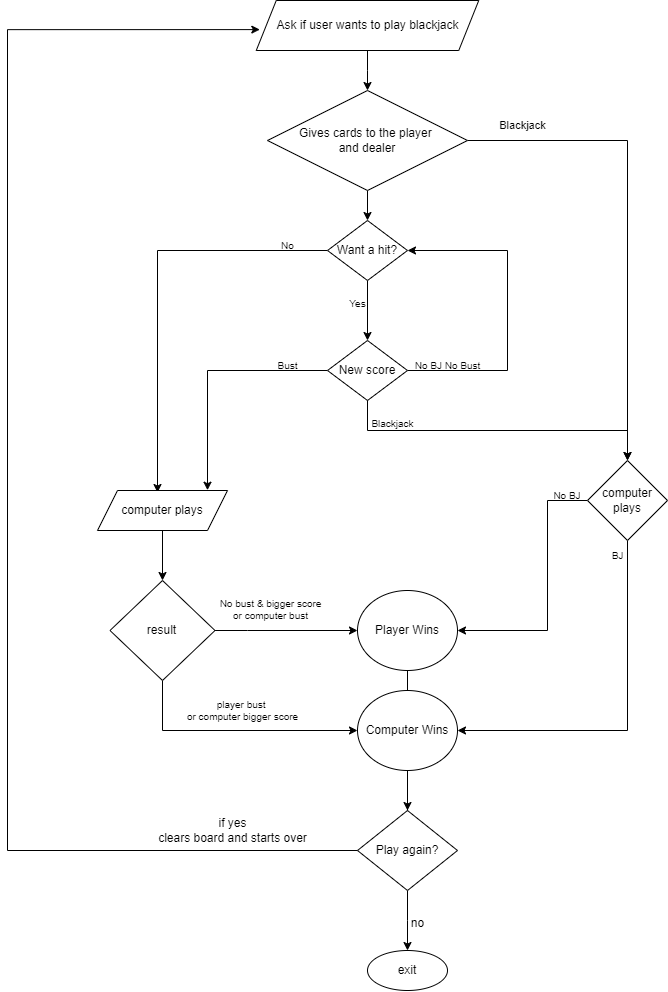

The diagram above was exported from draw.io. Its source (the exported page's mxGraphModel, read from the mxfile embedded in the PNG):
<mxGraphModel dx="1441" dy="774" grid="1" gridSize="10" guides="1" tooltips="1" connect="1" arrows="1" fold="1" page="1" pageScale="1" pageWidth="827" pageHeight="1169" math="0" shadow="0">
  <root>
    <mxCell id="WIyWlLk6GJQsqaUBKTNV-0" />
    <mxCell id="WIyWlLk6GJQsqaUBKTNV-1" parent="WIyWlLk6GJQsqaUBKTNV-0" />
    <mxCell id="sp90wpKaiCy66JCtnqwI-14" style="edgeStyle=orthogonalEdgeStyle;rounded=0;orthogonalLoop=1;jettySize=auto;html=1;entryX=0.5;entryY=0;entryDx=0;entryDy=0;" edge="1" parent="WIyWlLk6GJQsqaUBKTNV-1" source="sp90wpKaiCy66JCtnqwI-7" target="sp90wpKaiCy66JCtnqwI-13">
      <mxGeometry relative="1" as="geometry" />
    </mxCell>
    <mxCell id="sp90wpKaiCy66JCtnqwI-7" value="Ask if user wants to play blackjack" style="shape=parallelogram;perimeter=parallelogramPerimeter;whiteSpace=wrap;html=1;fixedSize=1;" vertex="1" parent="WIyWlLk6GJQsqaUBKTNV-1">
      <mxGeometry x="318.75" y="90" width="222.5" height="50" as="geometry" />
    </mxCell>
    <mxCell id="sp90wpKaiCy66JCtnqwI-15" style="edgeStyle=orthogonalEdgeStyle;rounded=0;orthogonalLoop=1;jettySize=auto;html=1;entryX=0.5;entryY=0;entryDx=0;entryDy=0;" edge="1" parent="WIyWlLk6GJQsqaUBKTNV-1" source="sp90wpKaiCy66JCtnqwI-13" target="sp90wpKaiCy66JCtnqwI-66">
      <mxGeometry relative="1" as="geometry">
        <mxPoint x="690" y="490" as="targetPoint" />
        <Array as="points">
          <mxPoint x="690" y="230" />
        </Array>
      </mxGeometry>
    </mxCell>
    <mxCell id="sp90wpKaiCy66JCtnqwI-19" style="edgeStyle=orthogonalEdgeStyle;rounded=0;orthogonalLoop=1;jettySize=auto;html=1;entryX=0.5;entryY=0;entryDx=0;entryDy=0;" edge="1" parent="WIyWlLk6GJQsqaUBKTNV-1" source="sp90wpKaiCy66JCtnqwI-13" target="sp90wpKaiCy66JCtnqwI-26">
      <mxGeometry relative="1" as="geometry">
        <mxPoint x="430.03999999999996" y="318.68000000000006" as="targetPoint" />
        <Array as="points" />
      </mxGeometry>
    </mxCell>
    <mxCell id="sp90wpKaiCy66JCtnqwI-13" value="Gives cards to the player&amp;nbsp;&lt;div&gt;and dealer&lt;/div&gt;" style="rhombus;whiteSpace=wrap;html=1;" vertex="1" parent="WIyWlLk6GJQsqaUBKTNV-1">
      <mxGeometry x="330" y="180" width="200" height="100" as="geometry" />
    </mxCell>
    <mxCell id="sp90wpKaiCy66JCtnqwI-16" value="Blackjack" style="text;html=1;align=center;verticalAlign=middle;resizable=0;points=[];autosize=1;strokeColor=none;fillColor=none;fontSize=11;" vertex="1" parent="WIyWlLk6GJQsqaUBKTNV-1">
      <mxGeometry x="550" y="200" width="70" height="30" as="geometry" />
    </mxCell>
    <mxCell id="sp90wpKaiCy66JCtnqwI-31" style="edgeStyle=orthogonalEdgeStyle;rounded=0;orthogonalLoop=1;jettySize=auto;html=1;entryX=0.456;entryY=0.039;entryDx=0;entryDy=0;entryPerimeter=0;" edge="1" parent="WIyWlLk6GJQsqaUBKTNV-1" source="sp90wpKaiCy66JCtnqwI-26" target="sp90wpKaiCy66JCtnqwI-75">
      <mxGeometry relative="1" as="geometry">
        <mxPoint x="270" y="580" as="targetPoint" />
        <Array as="points">
          <mxPoint x="220" y="340" />
          <mxPoint x="220" y="582" />
          <mxPoint x="219" y="582" />
        </Array>
      </mxGeometry>
    </mxCell>
    <mxCell id="sp90wpKaiCy66JCtnqwI-32" style="edgeStyle=orthogonalEdgeStyle;rounded=0;orthogonalLoop=1;jettySize=auto;html=1;entryX=0.5;entryY=0;entryDx=0;entryDy=0;" edge="1" parent="WIyWlLk6GJQsqaUBKTNV-1" source="sp90wpKaiCy66JCtnqwI-26" target="sp90wpKaiCy66JCtnqwI-58">
      <mxGeometry relative="1" as="geometry">
        <mxPoint x="430" y="420" as="targetPoint" />
        <Array as="points" />
      </mxGeometry>
    </mxCell>
    <mxCell id="sp90wpKaiCy66JCtnqwI-26" value="Want a hit?" style="rhombus;whiteSpace=wrap;html=1;fontSize=12;align=center;" vertex="1" parent="WIyWlLk6GJQsqaUBKTNV-1">
      <mxGeometry x="390" y="310" width="80" height="60" as="geometry" />
    </mxCell>
    <mxCell id="sp90wpKaiCy66JCtnqwI-28" value="No" style="text;html=1;align=center;verticalAlign=middle;resizable=0;points=[];autosize=1;strokeColor=none;fillColor=none;fontSize=10;" vertex="1" parent="WIyWlLk6GJQsqaUBKTNV-1">
      <mxGeometry x="330" y="320" width="40" height="30" as="geometry" />
    </mxCell>
    <mxCell id="sp90wpKaiCy66JCtnqwI-33" value="Yes" style="text;html=1;align=center;verticalAlign=middle;resizable=0;points=[];autosize=1;strokeColor=none;fillColor=none;fontSize=10;" vertex="1" parent="WIyWlLk6GJQsqaUBKTNV-1">
      <mxGeometry x="400" y="378" width="40" height="30" as="geometry" />
    </mxCell>
    <mxCell id="sp90wpKaiCy66JCtnqwI-60" style="edgeStyle=orthogonalEdgeStyle;rounded=0;orthogonalLoop=1;jettySize=auto;html=1;entryX=0.843;entryY=-0.007;entryDx=0;entryDy=0;entryPerimeter=0;" edge="1" parent="WIyWlLk6GJQsqaUBKTNV-1" source="sp90wpKaiCy66JCtnqwI-58" target="sp90wpKaiCy66JCtnqwI-75">
      <mxGeometry relative="1" as="geometry">
        <mxPoint x="320" y="580" as="targetPoint" />
        <Array as="points">
          <mxPoint x="270" y="460" />
          <mxPoint x="270" y="580" />
        </Array>
      </mxGeometry>
    </mxCell>
    <mxCell id="sp90wpKaiCy66JCtnqwI-61" style="edgeStyle=orthogonalEdgeStyle;rounded=0;orthogonalLoop=1;jettySize=auto;html=1;entryX=1;entryY=0.5;entryDx=0;entryDy=0;" edge="1" parent="WIyWlLk6GJQsqaUBKTNV-1" source="sp90wpKaiCy66JCtnqwI-58" target="sp90wpKaiCy66JCtnqwI-26">
      <mxGeometry relative="1" as="geometry">
        <Array as="points">
          <mxPoint x="570" y="460" />
          <mxPoint x="570" y="340" />
        </Array>
      </mxGeometry>
    </mxCell>
    <mxCell id="sp90wpKaiCy66JCtnqwI-63" style="edgeStyle=orthogonalEdgeStyle;rounded=0;orthogonalLoop=1;jettySize=auto;html=1;exitX=0.5;exitY=1;exitDx=0;exitDy=0;entryX=0.5;entryY=0;entryDx=0;entryDy=0;" edge="1" parent="WIyWlLk6GJQsqaUBKTNV-1" target="sp90wpKaiCy66JCtnqwI-66">
      <mxGeometry relative="1" as="geometry">
        <mxPoint x="690" y="540" as="targetPoint" />
        <mxPoint x="430" y="470" as="sourcePoint" />
        <Array as="points">
          <mxPoint x="430" y="520" />
          <mxPoint x="690" y="520" />
        </Array>
      </mxGeometry>
    </mxCell>
    <mxCell id="sp90wpKaiCy66JCtnqwI-58" value="New score" style="rhombus;whiteSpace=wrap;html=1;" vertex="1" parent="WIyWlLk6GJQsqaUBKTNV-1">
      <mxGeometry x="390" y="430" width="80" height="60" as="geometry" />
    </mxCell>
    <mxCell id="sp90wpKaiCy66JCtnqwI-62" value="No BJ No&amp;nbsp;&lt;span style=&quot;background-color: initial;&quot;&gt;Bust&lt;/span&gt;" style="text;html=1;align=center;verticalAlign=middle;resizable=0;points=[];autosize=1;strokeColor=none;fillColor=none;fontSize=10;" vertex="1" parent="WIyWlLk6GJQsqaUBKTNV-1">
      <mxGeometry x="465" y="440" width="90" height="30" as="geometry" />
    </mxCell>
    <mxCell id="sp90wpKaiCy66JCtnqwI-64" value="&lt;font style=&quot;font-size: 10px;&quot;&gt;Blackjack&lt;/font&gt;" style="text;html=1;align=center;verticalAlign=middle;resizable=0;points=[];autosize=1;strokeColor=none;fillColor=none;" vertex="1" parent="WIyWlLk6GJQsqaUBKTNV-1">
      <mxGeometry x="420" y="498" width="70" height="30" as="geometry" />
    </mxCell>
    <mxCell id="sp90wpKaiCy66JCtnqwI-65" value="&lt;font style=&quot;font-size: 10px;&quot;&gt;Bust&lt;/font&gt;" style="text;html=1;align=center;verticalAlign=middle;resizable=0;points=[];autosize=1;strokeColor=none;fillColor=none;fontSize=10;" vertex="1" parent="WIyWlLk6GJQsqaUBKTNV-1">
      <mxGeometry x="330" y="440" width="40" height="30" as="geometry" />
    </mxCell>
    <mxCell id="sp90wpKaiCy66JCtnqwI-68" style="edgeStyle=orthogonalEdgeStyle;rounded=0;orthogonalLoop=1;jettySize=auto;html=1;entryX=1;entryY=0.5;entryDx=0;entryDy=0;" edge="1" parent="WIyWlLk6GJQsqaUBKTNV-1" source="sp90wpKaiCy66JCtnqwI-66" target="sp90wpKaiCy66JCtnqwI-72">
      <mxGeometry relative="1" as="geometry">
        <mxPoint x="610" y="700" as="targetPoint" />
        <Array as="points">
          <mxPoint x="610" y="590" />
          <mxPoint x="610" y="720" />
        </Array>
      </mxGeometry>
    </mxCell>
    <mxCell id="sp90wpKaiCy66JCtnqwI-69" style="edgeStyle=orthogonalEdgeStyle;rounded=0;orthogonalLoop=1;jettySize=auto;html=1;entryX=1;entryY=0.5;entryDx=0;entryDy=0;exitX=0.5;exitY=1;exitDx=0;exitDy=0;" edge="1" parent="WIyWlLk6GJQsqaUBKTNV-1" source="sp90wpKaiCy66JCtnqwI-66" target="sp90wpKaiCy66JCtnqwI-73">
      <mxGeometry relative="1" as="geometry">
        <mxPoint x="770" y="700" as="targetPoint" />
        <Array as="points">
          <mxPoint x="690" y="820" />
        </Array>
      </mxGeometry>
    </mxCell>
    <mxCell id="sp90wpKaiCy66JCtnqwI-66" value="computer plays" style="rhombus;whiteSpace=wrap;html=1;" vertex="1" parent="WIyWlLk6GJQsqaUBKTNV-1">
      <mxGeometry x="650" y="550" width="80" height="80" as="geometry" />
    </mxCell>
    <mxCell id="sp90wpKaiCy66JCtnqwI-70" value="No BJ" style="text;html=1;align=center;verticalAlign=middle;whiteSpace=wrap;rounded=0;fontSize=10;" vertex="1" parent="WIyWlLk6GJQsqaUBKTNV-1">
      <mxGeometry x="600" y="570" width="60" height="30" as="geometry" />
    </mxCell>
    <mxCell id="sp90wpKaiCy66JCtnqwI-71" value="BJ" style="text;html=1;align=center;verticalAlign=middle;resizable=0;points=[];autosize=1;strokeColor=none;fillColor=none;fontSize=10;" vertex="1" parent="WIyWlLk6GJQsqaUBKTNV-1">
      <mxGeometry x="660" y="630" width="40" height="30" as="geometry" />
    </mxCell>
    <mxCell id="sp90wpKaiCy66JCtnqwI-83" style="edgeStyle=orthogonalEdgeStyle;rounded=0;orthogonalLoop=1;jettySize=auto;html=1;entryX=0.016;entryY=0.582;entryDx=0;entryDy=0;entryPerimeter=0;" edge="1" parent="WIyWlLk6GJQsqaUBKTNV-1" source="sp90wpKaiCy66JCtnqwI-72" target="sp90wpKaiCy66JCtnqwI-7">
      <mxGeometry relative="1" as="geometry">
        <mxPoint x="70" y="120" as="targetPoint" />
        <Array as="points">
          <mxPoint x="470" y="940" />
          <mxPoint x="70" y="940" />
          <mxPoint x="70" y="119" />
        </Array>
      </mxGeometry>
    </mxCell>
    <mxCell id="sp90wpKaiCy66JCtnqwI-72" value="Player Wins" style="ellipse;whiteSpace=wrap;html=1;" vertex="1" parent="WIyWlLk6GJQsqaUBKTNV-1">
      <mxGeometry x="420" y="680" width="100" height="80" as="geometry" />
    </mxCell>
    <mxCell id="sp90wpKaiCy66JCtnqwI-86" style="edgeStyle=orthogonalEdgeStyle;rounded=0;orthogonalLoop=1;jettySize=auto;html=1;" edge="1" parent="WIyWlLk6GJQsqaUBKTNV-1" source="sp90wpKaiCy66JCtnqwI-73">
      <mxGeometry relative="1" as="geometry">
        <mxPoint x="470" y="900" as="targetPoint" />
      </mxGeometry>
    </mxCell>
    <mxCell id="sp90wpKaiCy66JCtnqwI-73" value="Computer Wins" style="ellipse;whiteSpace=wrap;html=1;" vertex="1" parent="WIyWlLk6GJQsqaUBKTNV-1">
      <mxGeometry x="420" y="780" width="100" height="80" as="geometry" />
    </mxCell>
    <mxCell id="sp90wpKaiCy66JCtnqwI-77" style="edgeStyle=orthogonalEdgeStyle;rounded=0;orthogonalLoop=1;jettySize=auto;html=1;entryX=0.5;entryY=0;entryDx=0;entryDy=0;" edge="1" parent="WIyWlLk6GJQsqaUBKTNV-1" source="sp90wpKaiCy66JCtnqwI-75" target="sp90wpKaiCy66JCtnqwI-76">
      <mxGeometry relative="1" as="geometry" />
    </mxCell>
    <mxCell id="sp90wpKaiCy66JCtnqwI-75" value="computer plays" style="shape=parallelogram;perimeter=parallelogramPerimeter;whiteSpace=wrap;html=1;fixedSize=1;" vertex="1" parent="WIyWlLk6GJQsqaUBKTNV-1">
      <mxGeometry x="160" y="580" width="130" height="40" as="geometry" />
    </mxCell>
    <mxCell id="sp90wpKaiCy66JCtnqwI-78" style="edgeStyle=orthogonalEdgeStyle;rounded=0;orthogonalLoop=1;jettySize=auto;html=1;entryX=0;entryY=0.5;entryDx=0;entryDy=0;" edge="1" parent="WIyWlLk6GJQsqaUBKTNV-1" source="sp90wpKaiCy66JCtnqwI-76" target="sp90wpKaiCy66JCtnqwI-72">
      <mxGeometry relative="1" as="geometry">
        <Array as="points">
          <mxPoint x="310" y="720" />
          <mxPoint x="310" y="720" />
        </Array>
      </mxGeometry>
    </mxCell>
    <mxCell id="sp90wpKaiCy66JCtnqwI-79" style="edgeStyle=orthogonalEdgeStyle;rounded=0;orthogonalLoop=1;jettySize=auto;html=1;entryX=0;entryY=0.5;entryDx=0;entryDy=0;" edge="1" parent="WIyWlLk6GJQsqaUBKTNV-1" source="sp90wpKaiCy66JCtnqwI-76" target="sp90wpKaiCy66JCtnqwI-73">
      <mxGeometry relative="1" as="geometry">
        <Array as="points">
          <mxPoint x="225" y="820" />
        </Array>
      </mxGeometry>
    </mxCell>
    <mxCell id="sp90wpKaiCy66JCtnqwI-76" value="result" style="rhombus;whiteSpace=wrap;html=1;" vertex="1" parent="WIyWlLk6GJQsqaUBKTNV-1">
      <mxGeometry x="172.5" y="670" width="105" height="100" as="geometry" />
    </mxCell>
    <mxCell id="sp90wpKaiCy66JCtnqwI-80" value="No bust &amp;amp; bigger score&lt;div style=&quot;font-size: 10px;&quot;&gt;or computer bust&lt;/div&gt;&lt;div style=&quot;font-size: 10px;&quot;&gt;&lt;div style=&quot;font-size: 10px;&quot;&gt;&lt;br style=&quot;font-size: 10px;&quot;&gt;&lt;/div&gt;&lt;/div&gt;" style="text;html=1;align=center;verticalAlign=middle;whiteSpace=wrap;rounded=0;fontSize=10;" vertex="1" parent="WIyWlLk6GJQsqaUBKTNV-1">
      <mxGeometry x="277.5" y="690" width="112.5" height="30" as="geometry" />
    </mxCell>
    <mxCell id="sp90wpKaiCy66JCtnqwI-81" value="player bust&amp;nbsp;&lt;div style=&quot;font-size: 10px;&quot;&gt;or computer bigger score&lt;/div&gt;" style="text;html=1;align=center;verticalAlign=middle;resizable=0;points=[];autosize=1;strokeColor=none;fillColor=none;fontSize=10;" vertex="1" parent="WIyWlLk6GJQsqaUBKTNV-1">
      <mxGeometry x="240" y="780" width="130" height="40" as="geometry" />
    </mxCell>
    <mxCell id="sp90wpKaiCy66JCtnqwI-84" value="if yes&lt;div&gt;clears board and starts over&lt;/div&gt;" style="text;html=1;align=center;verticalAlign=middle;resizable=0;points=[];autosize=1;strokeColor=none;fillColor=none;" vertex="1" parent="WIyWlLk6GJQsqaUBKTNV-1">
      <mxGeometry x="210" y="900" width="170" height="40" as="geometry" />
    </mxCell>
    <mxCell id="sp90wpKaiCy66JCtnqwI-87" style="edgeStyle=orthogonalEdgeStyle;rounded=0;orthogonalLoop=1;jettySize=auto;html=1;" edge="1" parent="WIyWlLk6GJQsqaUBKTNV-1" source="sp90wpKaiCy66JCtnqwI-85">
      <mxGeometry relative="1" as="geometry">
        <mxPoint x="470" y="1040" as="targetPoint" />
      </mxGeometry>
    </mxCell>
    <mxCell id="sp90wpKaiCy66JCtnqwI-85" value="Play again?" style="rhombus;whiteSpace=wrap;html=1;" vertex="1" parent="WIyWlLk6GJQsqaUBKTNV-1">
      <mxGeometry x="420" y="900" width="100" height="80" as="geometry" />
    </mxCell>
    <mxCell id="sp90wpKaiCy66JCtnqwI-88" value="no" style="text;html=1;align=center;verticalAlign=middle;resizable=0;points=[];autosize=1;strokeColor=none;fillColor=none;" vertex="1" parent="WIyWlLk6GJQsqaUBKTNV-1">
      <mxGeometry x="460" y="998" width="40" height="30" as="geometry" />
    </mxCell>
    <mxCell id="sp90wpKaiCy66JCtnqwI-89" value="exit" style="ellipse;whiteSpace=wrap;html=1;" vertex="1" parent="WIyWlLk6GJQsqaUBKTNV-1">
      <mxGeometry x="430" y="1040" width="80" height="40" as="geometry" />
    </mxCell>
  </root>
</mxGraphModel>